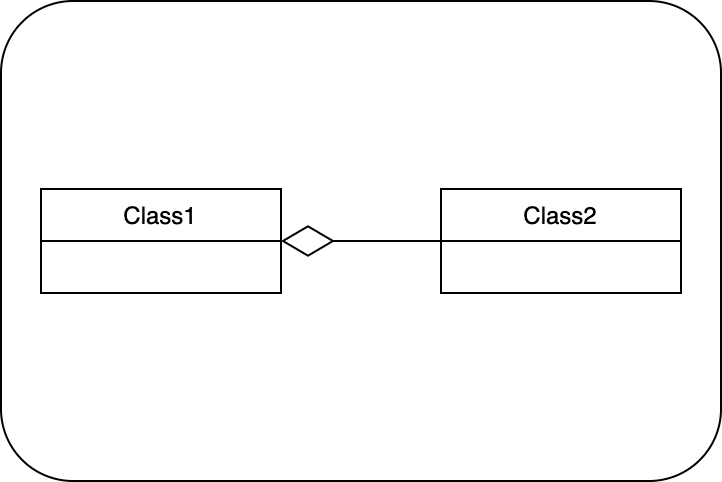

The diagram above was exported from draw.io. Its source (the exported page's mxGraphModel, read from the mxfile embedded in the PNG):
<mxGraphModel dx="1666" dy="741" grid="1" gridSize="10" guides="1" tooltips="1" connect="1" arrows="1" fold="1" page="1" pageScale="1" pageWidth="2336" pageHeight="1654" math="0" shadow="0">
  <root>
    <mxCell id="0" />
    <mxCell id="1" parent="0" />
    <mxCell id="J1AmcpNZOjRPciZOaITZ-1" value="" style="rounded=1;whiteSpace=wrap;html=1;fillColor=#FFFFFF;" vertex="1" parent="1">
      <mxGeometry x="120" y="480" width="360" height="240" as="geometry" />
    </mxCell>
    <mxCell id="PbU-sTlErW3ZO_qAz03x-1" value="Class1" style="swimlane;fontStyle=0;childLayout=stackLayout;horizontal=1;startSize=26;fillColor=none;horizontalStack=0;resizeParent=1;resizeParentMax=0;resizeLast=0;collapsible=1;marginBottom=0;" vertex="1" parent="1">
      <mxGeometry x="140" y="574" width="120" height="52" as="geometry">
        <mxRectangle x="200" y="400" width="100" height="30" as="alternateBounds" />
      </mxGeometry>
    </mxCell>
    <mxCell id="PbU-sTlErW3ZO_qAz03x-2" value="Class2" style="swimlane;fontStyle=0;childLayout=stackLayout;horizontal=1;startSize=26;fillColor=none;horizontalStack=0;resizeParent=1;resizeParentMax=0;resizeLast=0;collapsible=1;marginBottom=0;" vertex="1" parent="1">
      <mxGeometry x="340" y="574" width="120" height="52" as="geometry" />
    </mxCell>
    <mxCell id="trQq2tso36IaadASeunx-1" value="" style="endArrow=diamondThin;endFill=0;endSize=24;html=1;rounded=0;exitX=0;exitY=0.5;exitDx=0;exitDy=0;entryX=1;entryY=0.5;entryDx=0;entryDy=0;" edge="1" parent="1" source="PbU-sTlErW3ZO_qAz03x-2" target="PbU-sTlErW3ZO_qAz03x-1">
      <mxGeometry width="160" relative="1" as="geometry">
        <mxPoint x="400" y="599.5" as="sourcePoint" />
        <mxPoint x="280" y="600" as="targetPoint" />
      </mxGeometry>
    </mxCell>
  </root>
</mxGraphModel>